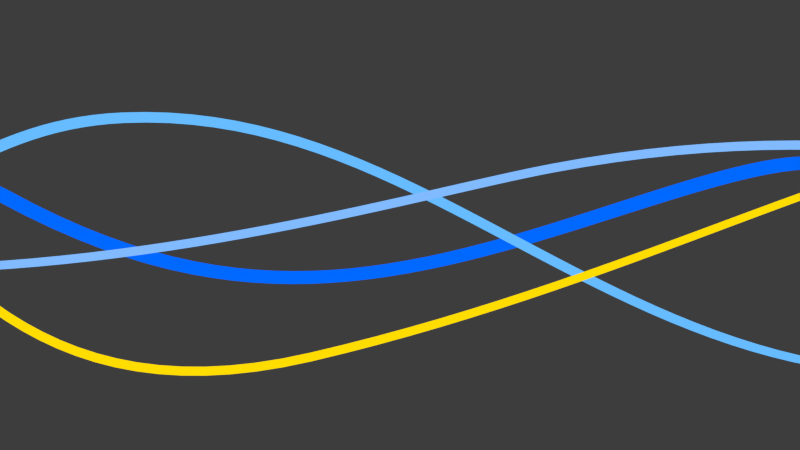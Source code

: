 # Source: neon_curves.blend  (saved by Blender 2.80.75; exported with 4.5.12 LTS)
import bpy
from mathutils import Matrix  # noqa: F401  (used for matrix-valued properties, if any)

bpy.ops.wm.read_factory_settings(use_empty=True)
scene = bpy.context.scene
scene.name = 'Background Lines'

# ---- collections
col_collection_1 = bpy.data.collections.new('Collection 1'); scene.collection.children.link(col_collection_1)
col_collection_2 = bpy.data.collections.new('Collection 2'); scene.collection.children.link(col_collection_2)

# ---- materials (node trees are filled in below, after node groups)
mat_material_line3 = bpy.data.materials.new('Material.line3')
mat_material_line3.alpha_threshold = 0.0
mat_material_line3.use_transparent_shadow = False
mat_material_line3.diffuse_color = (0.1887, 0.502, 0.8, 1.0)
mat_material_line3.roughness = 0.5
mat_material_line3.line_color = (0.0, 0.0, 0.0, 1.0)
mat_material_line1 = bpy.data.materials.new('Material.line1')
mat_material_line1.alpha_threshold = 0.0
mat_material_line1.use_transparent_shadow = False
mat_material_line1.diffuse_color = (0.3737, 0.5748, 0.8, 1.0)
mat_material_line1.roughness = 0.5
mat_material_line1.line_color = (0.0, 0.0, 0.0, 1.0)
mat_material_line2 = bpy.data.materials.new('Material.line2')
mat_material_line2.alpha_threshold = 0.0
mat_material_line2.use_transparent_shadow = False
mat_material_line2.diffuse_color = (0.05098, 0.2314, 0.8, 1.0)
mat_material_line2.roughness = 0.5
mat_material_line2.line_color = (0.0, 0.0, 0.0, 1.0)
mat_material_line4 = bpy.data.materials.new('Material.line4')
mat_material_line4.alpha_threshold = 0.0
mat_material_line4.use_transparent_shadow = False
mat_material_line4.diffuse_color = (0.2235, 0.3686, 0.8, 1.0)
mat_material_line4.roughness = 0.5
mat_material_line4.line_color = (0.0, 0.0, 0.0, 1.0)

# ---- material node trees
mat_material_line3.use_nodes = True; mat_material_line3.node_tree.nodes.clear()
_N = mat_material_line3.node_tree.nodes; _L = mat_material_line3.node_tree.links
n0 = _N.new('ShaderNodeOutputMaterial'); n0.name = 'Material Output'; n0.location = (300, 300)
n1 = _N.new('ShaderNodeEmission'); n1.name = 'Emission'; n1.location = (10, 300)
n1.inputs[0].default_value = (0.2216, 0.4932, 1.0, 1.0)
_L.new(n1.outputs[0], n0.inputs[0])
n0.is_active_output = True
mat_material_line1.use_nodes = True; mat_material_line1.node_tree.nodes.clear()
_N = mat_material_line1.node_tree.nodes; _L = mat_material_line1.node_tree.links
n0 = _N.new('ShaderNodeOutputMaterial'); n0.name = 'Material Output'; n0.location = (300, 300)
n1 = _N.new('ShaderNodeEmission'); n1.name = 'Emission'; n1.location = (10, 300)
n1.inputs[0].default_value = (0.1355, 0.501, 1.0, 1.0)
_L.new(n1.outputs[0], n0.inputs[0])
n0.is_active_output = True
mat_material_line2.use_nodes = True; mat_material_line2.node_tree.nodes.clear()
_N = mat_material_line2.node_tree.nodes; _L = mat_material_line2.node_tree.links
n0 = _N.new('ShaderNodeOutputMaterial'); n0.name = 'Material Output'; n0.location = (300, 300)
n1 = _N.new('ShaderNodeEmission'); n1.name = 'Emission'; n1.location = (10, 300)
n1.inputs[0].default_value = (0.0, 0.14, 1.0, 1.0)
_L.new(n1.outputs[0], n0.inputs[0])
n0.is_active_output = True
mat_material_line4.use_nodes = True; mat_material_line4.node_tree.nodes.clear()
_N = mat_material_line4.node_tree.nodes; _L = mat_material_line4.node_tree.links
n0 = _N.new('ShaderNodeOutputMaterial'); n0.name = 'Material Output'; n0.location = (300, 300)
n1 = _N.new('ShaderNodeEmission'); n1.name = 'Emission'; n1.location = (110, 300)
n1.inputs[0].default_value = (1.0, 0.7216, 0.0, 1.0)
_L.new(n1.outputs[0], n0.inputs[0])
n0.is_active_output = True

# ---- world
world_world = bpy.data.worlds.new('World'); scene.world = world_world
world_world.color = (0.04706, 0.04706, 0.04706)
world_world.use_sun_shadow = False
world_world.sun_shadow_jitter_overblur = 0.0
world_world.cycles.sampling_method = 'MANUAL'
world_world.cycles.sample_map_resolution = 256

# ---- cameras
cam_camera = bpy.data.cameras.new('Camera')
cam_camera.clip_end = 100.0
cam_camera.lens = 35.0
cam_camera.ortho_scale = 7.314
cam_camera.dof.focus_distance = 0.0
cam_camera.dof.aperture_fstop = 128.0

# ---- lights
light_spot = bpy.data.lights.new('Spot', 'POINT')
light_spot.transmission_factor = 0.0
light_spot.cutoff_distance = 30.0
light_spot.energy = 100.0
light_spot.shadow_buffer_clip_start = 1.001
light_spot.shadow_soft_size = 1.0
light_spot.shadow_maximum_resolution = 0.006
light_spot.use_absolute_resolution = True
light_spot.cycles.use_multiple_importance_sampling = False

# ---- curves / text
cu_curve_003 = bpy.data.curves.new('Curve.003', 'CURVE')
cu_curve_003.dimensions = '3D'
_sp = cu_curve_003.splines.new('BEZIER'); _sp.bezier_points.add(3)
_sp.bezier_points.foreach_set('co', [-5.018, -1.643, 3.42, -2.825, -0.579, 1.776, -0.9947, 0.1941, 0.252, 0.6916, 1.585, -1.794])
_sp.bezier_points.foreach_set('handle_left', [-5.795, -1.653, 4.575, -3.2, -0.8698, 1.995, -1.37, -0.09678, 0.4711, 0.4366, 0.7521, -0.7066])
_sp.bezier_points.foreach_set('handle_right', [-4.302, -1.634, 2.354, -1.903, 0.135, 1.238, -0.07295, 0.9081, -0.2858, 0.9241, 2.344, -2.785])
for _p, _l, _r in zip(_sp.bezier_points, ['ALIGNED', 'ALIGNED', 'ALIGNED', 'ALIGNED'], ['ALIGNED', 'ALIGNED', 'ALIGNED', 'ALIGNED']): _p.handle_left_type = _l; _p.handle_right_type = _r
_sp.order_u = 0
_sp.order_v = 0
_sp.resolution_u = 50
_sp.resolution_v = 4
cu_curve_003.materials.append(mat_material_line3)
cu_curve_003.use_path = True
cu_curve_003.use_path_clamp = True
cu_curve_003.use_deform_bounds = True
cu_curve_003.bevel_resolution = 0
cu_curve_003.extrude = 0.007
cu_curve_003.bevel_depth = 0.008
cu_curve_003.resolution_u = 50
cu_curve_003.render_resolution_u = 50
cu_curve_003.eval_time = 48.0
cu_curve_003.fill_mode = 'HALF'
cu_curve_003.twist_smooth = 0.126
cu_curve_002 = bpy.data.curves.new('Curve.002', 'CURVE')
cu_curve_002.dimensions = '3D'
_sp = cu_curve_002.splines.new('BEZIER'); _sp.bezier_points.add(2)
_sp.bezier_points.foreach_set('co', [-2.746, -0.9679, 1.147, -0.9947, 0.1941, 0.252, 0.7792, 1.473, -2.066])
_sp.bezier_points.foreach_set('handle_left', [-3.124, -1.164, 1.476, -1.366, -0.07089, 0.5373, -0.2153, 0.06297, -1.233])
_sp.bezier_points.foreach_set('handle_right', [-1.583, -0.3625, 0.1317, -0.3831, 0.6304, -0.2178, 1.695, 2.772, -2.833])
for _p, _l, _r in zip(_sp.bezier_points, ['ALIGNED', 'ALIGNED', 'ALIGNED'], ['ALIGNED', 'ALIGNED', 'ALIGNED']): _p.handle_left_type = _l; _p.handle_right_type = _r
_sp.order_u = 0
_sp.order_v = 0
_sp.resolution_u = 50
_sp.resolution_v = 4
cu_curve_002.materials.append(mat_material_line1)
cu_curve_002.use_path = True
cu_curve_002.use_path_clamp = True
cu_curve_002.use_deform_bounds = True
cu_curve_002.bevel_resolution = 0
cu_curve_002.offset = -0.005
cu_curve_002.extrude = 0.006
cu_curve_002.bevel_depth = 0.007
cu_curve_002.resolution_u = 50
cu_curve_002.eval_time = 48.0
cu_curve_002.fill_mode = 'HALF'
cu_curve_001 = bpy.data.curves.new('Curve.001', 'CURVE')
cu_curve_001.dimensions = '3D'
_sp = cu_curve_001.splines.new('BEZIER'); _sp.bezier_points.add(3)
_sp.bezier_points.foreach_set('co', [-5.771, -3.044, 3.436, -2.629, -0.648, 1.343, -0.9947, 0.1941, 0.252, 0.7792, 1.473, -2.066])
_sp.bezier_points.foreach_set('handle_left', [-5.907, -2.883, 3.931, -3.032, -0.5058, 2.017, -1.131, 0.3558, 0.7469, 0.2906, 1.481, -0.04526])
_sp.bezier_points.foreach_set('handle_right', [-5.465, -3.407, 2.327, -2.019, -0.8629, 0.3244, -0.6895, -0.1685, -0.8574, 1.194, 1.467, -3.781])
for _p, _l, _r in zip(_sp.bezier_points, ['ALIGNED', 'ALIGNED', 'ALIGNED', 'ALIGNED'], ['ALIGNED', 'ALIGNED', 'ALIGNED', 'ALIGNED']): _p.handle_left_type = _l; _p.handle_right_type = _r
_sp.order_u = 0
_sp.order_v = 0
_sp.resolution_u = 50
_sp.resolution_v = 4
cu_curve_001.materials.append(mat_material_line2)
cu_curve_001.use_path = True
cu_curve_001.use_path_clamp = True
cu_curve_001.use_deform_bounds = True
cu_curve_001.bevel_resolution = 0
cu_curve_001.extrude = 0.014
cu_curve_001.bevel_depth = 0.007
cu_curve_001.resolution_u = 50
cu_curve_001.render_resolution_u = 50
cu_curve_001.eval_time = 48.0
cu_curve_001.fill_mode = 'HALF'
cu_curve_001.twist_smooth = 0.126
cu_curve = bpy.data.curves.new('Curve', 'CURVE')
cu_curve.dimensions = '3D'
_sp = cu_curve.splines.new('BEZIER'); _sp.bezier_points.add(3)
_sp.bezier_points.foreach_set('co', [-4.548, -1.658, 2.743, -2.306, -0.1073, 1.681, -0.9947, 0.1941, 0.252, 0.9049, 1.793, -1.814])
_sp.bezier_points.foreach_set('handle_left', [-4.924, -2.022, 2.866, -2.682, -0.4713, 1.804, -1.794, -0.3338, 0.7466, 0.8342, 1.709, -0.4254])
_sp.bezier_points.foreach_set('handle_right', [-3.649, -0.789, 2.449, -1.407, 0.7614, 1.388, -0.04269, 0.8228, -0.3371, 0.9897, 1.893, -3.48])
for _p, _l, _r in zip(_sp.bezier_points, ['ALIGNED', 'ALIGNED', 'ALIGNED', 'ALIGNED'], ['ALIGNED', 'ALIGNED', 'ALIGNED', 'ALIGNED']): _p.handle_left_type = _l; _p.handle_right_type = _r
_sp.order_u = 0
_sp.order_v = 0
_sp.resolution_u = 50
_sp.resolution_v = 4
cu_curve.materials.append(mat_material_line4)
cu_curve.use_path = True
cu_curve.use_path_clamp = True
cu_curve.use_deform_bounds = True
cu_curve.bevel_resolution = 0
cu_curve.extrude = 0.006
cu_curve.bevel_depth = 0.006
cu_curve.resolution_u = 50
cu_curve.render_resolution_u = 50
cu_curve.eval_time = 48.0
cu_curve.fill_mode = 'HALF'
cu_curve.twist_smooth = 0.126

# ---- objects
ob_curve_003 = bpy.data.objects.new('Curve.003', cu_curve_003)
ob_curve_002 = bpy.data.objects.new('Curve.002', cu_curve_002)
ob_curve_001 = bpy.data.objects.new('Curve.001', cu_curve_001)
ob_curve = bpy.data.objects.new('Curve', cu_curve)
ob_lamp = bpy.data.objects.new('Lamp', light_spot)
ob_camera = bpy.data.objects.new('Camera', cam_camera)

# ---- transforms, parenting, visibility, modifiers, constraints
ob_curve_003.location = (15.13, 6.807, 1.919)
ob_curve_003.rotation_euler = (0.3782, -0.4215, 0.2226)
ob_curve_003.scale = (4.111, 4.111, 4.111)
ob_curve_003.empty_display_type = 'ARROWS'
ob_curve_003.lineart.crease_threshold = 0.0
ob_curve_002.location = (4.828, -3.045, 3.558)
ob_curve_002.rotation_euler = (0.3782, -0.4215, 0.2226)
ob_curve_002.scale = (4.111, 4.111, 4.111)
ob_curve_002.empty_display_type = 'ARROWS'
ob_curve_002.lineart.crease_threshold = 0.0
ob_curve_001.location = (9.358, 2.748, 0.6318)
ob_curve_001.rotation_euler = (0.9607, 0.04768, 0.1177)
ob_curve_001.scale = (4.111, 4.111, 4.111)
ob_curve_001.empty_display_type = 'ARROWS'
ob_curve_001.lineart.crease_threshold = 0.0
ob_curve.location = (6.666, -1.787, 1.602)
ob_curve.rotation_euler = (0.3782, -0.4215, 0.4014)
ob_curve.scale = (4.111, 4.111, 4.111)
ob_curve.empty_display_type = 'ARROWS'
ob_curve.lineart.crease_threshold = 0.0
ob_lamp.location = (6.039, -6.919, 7.799)
ob_lamp.rotation_euler = (0.6503, 0.05522, 1.866)
ob_lamp.lock_rotations_4d = False
ob_lamp.empty_display_type = 'ARROWS'
ob_lamp.color = (0.0, 0.0, 0.0, 0.0)
ob_lamp.lineart.crease_threshold = 0.0
ob_camera.location = (7.481, -6.508, 5.344)
ob_camera.rotation_euler = (1.109, 0.01082, 0.8149)
ob_camera.lock_rotations_4d = False
ob_camera.empty_display_type = 'ARROWS'
ob_camera.color = (0.0, 0.0, 0.0, 0.0)
ob_camera.display_type = 'WIRE'
ob_camera.lineart.crease_threshold = 0.0

# ---- collection membership
col_collection_1.objects.link(ob_curve_003)
col_collection_1.objects.link(ob_curve_002)
col_collection_1.objects.link(ob_curve_001)
col_collection_1.objects.link(ob_curve)
col_collection_1.objects.link(ob_lamp)
col_collection_1.objects.link(ob_camera)
col_collection_2.objects.link(ob_lamp)

# ---- scene / render settings (as saved in the file)
scene.camera = ob_camera
scene.frame_start = 1; scene.frame_end = 250; scene.frame_set(158)
scene.render.engine = 'BLENDER_EEVEE_NEXT'
scene.render.image_settings.compression = 90
scene.render.resolution_x = 1280
scene.render.resolution_y = 720
scene.render.dither_intensity = 0.0
scene.render.film_transparent = True
scene.render.bake_margin = 2
scene.render.bake_bias = 0.0
scene.cycles.use_denoising = False
scene.cycles.samples = 10
scene.cycles.sampling_pattern = 'TABULATED_SOBOL'
scene.cycles.light_sampling_threshold = 0.0
scene.cycles.use_adaptive_sampling = False
scene.cycles.use_light_tree = False
scene.cycles.blur_glossy = 0.0
scene.cycles.volume_bounces = 1
scene.cycles.pixel_filter_type = 'GAUSSIAN'
scene.cycles.sample_clamp_indirect = 0.0
scene.view_settings.view_transform = 'Standard'
bpy.context.view_layer.update()
